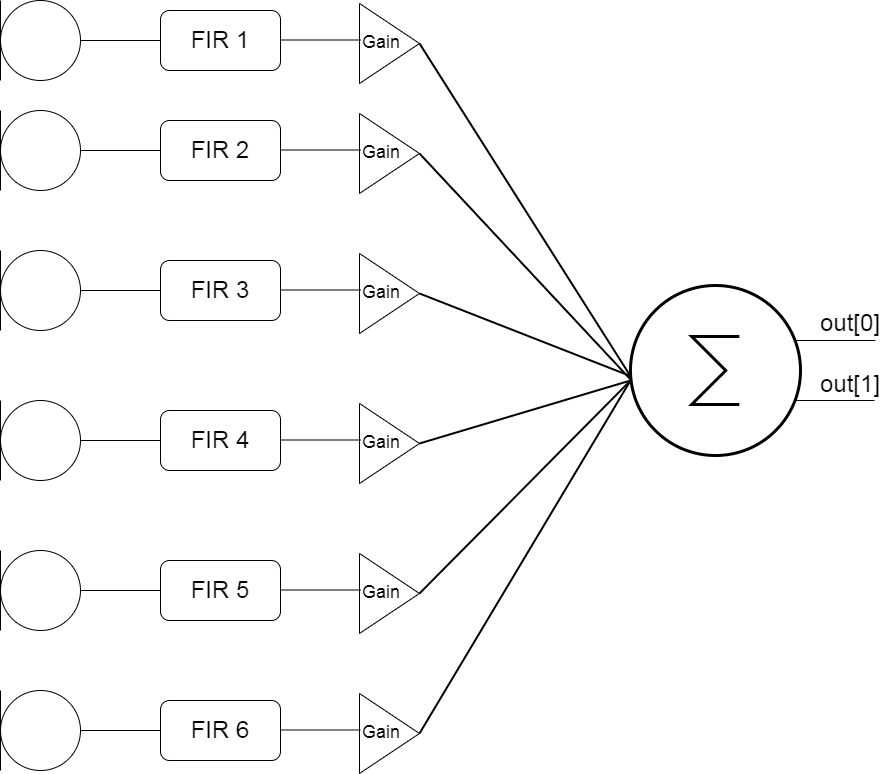

The diagram above was exported from draw.io. Its source (the exported page's mxGraphModel, read from the mxfile embedded in the PNG):
<mxGraphModel dx="1590" dy="820" grid="1" gridSize="10" guides="1" tooltips="1" connect="1" arrows="1" fold="0" page="1" pageScale="1" pageWidth="1169" pageHeight="827" background="none" math="1" shadow="0">
  <root>
    <mxCell id="0" />
    <mxCell id="1" parent="0" />
    <mxCell id="UJz_rOQO0vZ4Uwv0cnuW-27" value="" style="ellipse;whiteSpace=wrap;html=1;aspect=fixed;" vertex="1" parent="1">
      <mxGeometry x="80" y="420" width="80" height="80" as="geometry" />
    </mxCell>
    <mxCell id="UJz_rOQO0vZ4Uwv0cnuW-28" value="" style="endArrow=none;html=1;rounded=0;" edge="1" parent="1">
      <mxGeometry width="50" height="50" relative="1" as="geometry">
        <mxPoint x="80" y="500" as="sourcePoint" />
        <mxPoint x="80" y="420" as="targetPoint" />
      </mxGeometry>
    </mxCell>
    <mxCell id="UJz_rOQO0vZ4Uwv0cnuW-31" value="" style="rounded=1;whiteSpace=wrap;html=1;" vertex="1" parent="1">
      <mxGeometry x="240" y="430" width="120" height="60" as="geometry" />
    </mxCell>
    <mxCell id="UJz_rOQO0vZ4Uwv0cnuW-32" value="" style="endArrow=none;html=1;rounded=0;exitX=1;exitY=0.5;exitDx=0;exitDy=0;entryX=0;entryY=0.5;entryDx=0;entryDy=0;" edge="1" parent="1" source="UJz_rOQO0vZ4Uwv0cnuW-27" target="UJz_rOQO0vZ4Uwv0cnuW-31">
      <mxGeometry width="50" height="50" relative="1" as="geometry">
        <mxPoint x="450" y="700" as="sourcePoint" />
        <mxPoint x="500" y="650" as="targetPoint" />
      </mxGeometry>
    </mxCell>
    <mxCell id="UJz_rOQO0vZ4Uwv0cnuW-33" value="&lt;font style=&quot;font-size: 24px&quot;&gt;FIR 4&lt;/font&gt;" style="text;html=1;strokeColor=none;fillColor=none;align=center;verticalAlign=middle;whiteSpace=wrap;rounded=0;" vertex="1" parent="1">
      <mxGeometry x="260" y="445" width="80" height="30" as="geometry" />
    </mxCell>
    <mxCell id="UJz_rOQO0vZ4Uwv0cnuW-35" value="" style="triangle;whiteSpace=wrap;html=1;fontSize=24;" vertex="1" parent="1">
      <mxGeometry x="439" y="423" width="60" height="80" as="geometry" />
    </mxCell>
    <mxCell id="UJz_rOQO0vZ4Uwv0cnuW-36" value="&lt;font style=&quot;font-size: 18px&quot;&gt;Gain&lt;/font&gt;" style="text;html=1;strokeColor=none;fillColor=none;align=center;verticalAlign=middle;whiteSpace=wrap;rounded=0;fontSize=24;" vertex="1" parent="1">
      <mxGeometry x="431" y="445" width="60" height="30" as="geometry" />
    </mxCell>
    <mxCell id="UJz_rOQO0vZ4Uwv0cnuW-37" value="" style="endArrow=none;html=1;rounded=0;exitX=1;exitY=0.5;exitDx=0;exitDy=0;entryX=0;entryY=0.5;entryDx=0;entryDy=0;" edge="1" parent="1">
      <mxGeometry width="50" height="50" relative="1" as="geometry">
        <mxPoint x="359.9999999999967" y="459.47" as="sourcePoint" />
        <mxPoint x="440" y="459.47" as="targetPoint" />
      </mxGeometry>
    </mxCell>
    <mxCell id="UJz_rOQO0vZ4Uwv0cnuW-38" value="" style="ellipse;whiteSpace=wrap;html=1;aspect=fixed;" vertex="1" parent="1">
      <mxGeometry x="80" y="130" width="80" height="80" as="geometry" />
    </mxCell>
    <mxCell id="UJz_rOQO0vZ4Uwv0cnuW-39" value="" style="endArrow=none;html=1;rounded=0;" edge="1" parent="1">
      <mxGeometry width="50" height="50" relative="1" as="geometry">
        <mxPoint x="80" y="210" as="sourcePoint" />
        <mxPoint x="80" y="130" as="targetPoint" />
      </mxGeometry>
    </mxCell>
    <mxCell id="UJz_rOQO0vZ4Uwv0cnuW-40" value="" style="rounded=1;whiteSpace=wrap;html=1;" vertex="1" parent="1">
      <mxGeometry x="240" y="140" width="120" height="60" as="geometry" />
    </mxCell>
    <mxCell id="UJz_rOQO0vZ4Uwv0cnuW-41" value="" style="endArrow=none;html=1;rounded=0;exitX=1;exitY=0.5;exitDx=0;exitDy=0;entryX=0;entryY=0.5;entryDx=0;entryDy=0;" edge="1" parent="1" source="UJz_rOQO0vZ4Uwv0cnuW-38" target="UJz_rOQO0vZ4Uwv0cnuW-40">
      <mxGeometry width="50" height="50" relative="1" as="geometry">
        <mxPoint x="450" y="410" as="sourcePoint" />
        <mxPoint x="500" y="360" as="targetPoint" />
      </mxGeometry>
    </mxCell>
    <mxCell id="UJz_rOQO0vZ4Uwv0cnuW-42" value="&lt;font style=&quot;font-size: 24px&quot;&gt;FIR 2&lt;/font&gt;" style="text;html=1;strokeColor=none;fillColor=none;align=center;verticalAlign=middle;whiteSpace=wrap;rounded=0;" vertex="1" parent="1">
      <mxGeometry x="260" y="155" width="80" height="30" as="geometry" />
    </mxCell>
    <mxCell id="UJz_rOQO0vZ4Uwv0cnuW-43" value="" style="triangle;whiteSpace=wrap;html=1;fontSize=24;" vertex="1" parent="1">
      <mxGeometry x="439" y="133" width="60" height="80" as="geometry" />
    </mxCell>
    <mxCell id="UJz_rOQO0vZ4Uwv0cnuW-44" value="&lt;font style=&quot;font-size: 18px&quot;&gt;Gain&lt;/font&gt;" style="text;html=1;strokeColor=none;fillColor=none;align=center;verticalAlign=middle;whiteSpace=wrap;rounded=0;fontSize=24;" vertex="1" parent="1">
      <mxGeometry x="431" y="155" width="60" height="30" as="geometry" />
    </mxCell>
    <mxCell id="UJz_rOQO0vZ4Uwv0cnuW-45" value="" style="endArrow=none;html=1;rounded=0;exitX=1;exitY=0.5;exitDx=0;exitDy=0;entryX=0;entryY=0.5;entryDx=0;entryDy=0;" edge="1" parent="1">
      <mxGeometry width="50" height="50" relative="1" as="geometry">
        <mxPoint x="359.9999999999968" y="169.47000000000003" as="sourcePoint" />
        <mxPoint x="440" y="169.47000000000003" as="targetPoint" />
      </mxGeometry>
    </mxCell>
    <mxCell id="UJz_rOQO0vZ4Uwv0cnuW-46" value="" style="ellipse;whiteSpace=wrap;html=1;aspect=fixed;" vertex="1" parent="1">
      <mxGeometry x="80" y="270" width="80" height="80" as="geometry" />
    </mxCell>
    <mxCell id="UJz_rOQO0vZ4Uwv0cnuW-47" value="" style="endArrow=none;html=1;rounded=0;" edge="1" parent="1">
      <mxGeometry width="50" height="50" relative="1" as="geometry">
        <mxPoint x="80" y="350" as="sourcePoint" />
        <mxPoint x="80" y="270" as="targetPoint" />
      </mxGeometry>
    </mxCell>
    <mxCell id="UJz_rOQO0vZ4Uwv0cnuW-48" value="" style="rounded=1;whiteSpace=wrap;html=1;" vertex="1" parent="1">
      <mxGeometry x="240" y="280" width="120" height="60" as="geometry" />
    </mxCell>
    <mxCell id="UJz_rOQO0vZ4Uwv0cnuW-49" value="" style="endArrow=none;html=1;rounded=0;exitX=1;exitY=0.5;exitDx=0;exitDy=0;entryX=0;entryY=0.5;entryDx=0;entryDy=0;" edge="1" parent="1" source="UJz_rOQO0vZ4Uwv0cnuW-46" target="UJz_rOQO0vZ4Uwv0cnuW-48">
      <mxGeometry width="50" height="50" relative="1" as="geometry">
        <mxPoint x="450" y="550" as="sourcePoint" />
        <mxPoint x="500" y="500" as="targetPoint" />
      </mxGeometry>
    </mxCell>
    <mxCell id="UJz_rOQO0vZ4Uwv0cnuW-50" value="&lt;font style=&quot;font-size: 24px&quot;&gt;FIR 3&lt;/font&gt;" style="text;html=1;strokeColor=none;fillColor=none;align=center;verticalAlign=middle;whiteSpace=wrap;rounded=0;" vertex="1" parent="1">
      <mxGeometry x="260" y="295" width="80" height="30" as="geometry" />
    </mxCell>
    <mxCell id="UJz_rOQO0vZ4Uwv0cnuW-51" value="" style="triangle;whiteSpace=wrap;html=1;fontSize=24;" vertex="1" parent="1">
      <mxGeometry x="439" y="273" width="60" height="80" as="geometry" />
    </mxCell>
    <mxCell id="UJz_rOQO0vZ4Uwv0cnuW-52" value="&lt;font style=&quot;font-size: 18px&quot;&gt;Gain&lt;/font&gt;" style="text;html=1;strokeColor=none;fillColor=none;align=center;verticalAlign=middle;whiteSpace=wrap;rounded=0;fontSize=24;" vertex="1" parent="1">
      <mxGeometry x="431" y="295" width="60" height="30" as="geometry" />
    </mxCell>
    <mxCell id="UJz_rOQO0vZ4Uwv0cnuW-53" value="" style="endArrow=none;html=1;rounded=0;exitX=1;exitY=0.5;exitDx=0;exitDy=0;entryX=0;entryY=0.5;entryDx=0;entryDy=0;" edge="1" parent="1">
      <mxGeometry width="50" height="50" relative="1" as="geometry">
        <mxPoint x="359.9999999999968" y="309.47" as="sourcePoint" />
        <mxPoint x="440" y="309.47" as="targetPoint" />
      </mxGeometry>
    </mxCell>
    <mxCell id="UJz_rOQO0vZ4Uwv0cnuW-54" value="" style="ellipse;whiteSpace=wrap;html=1;aspect=fixed;" vertex="1" parent="1">
      <mxGeometry x="80" y="570" width="80" height="80" as="geometry" />
    </mxCell>
    <mxCell id="UJz_rOQO0vZ4Uwv0cnuW-55" value="" style="endArrow=none;html=1;rounded=0;" edge="1" parent="1">
      <mxGeometry width="50" height="50" relative="1" as="geometry">
        <mxPoint x="80" y="650" as="sourcePoint" />
        <mxPoint x="80" y="570" as="targetPoint" />
      </mxGeometry>
    </mxCell>
    <mxCell id="UJz_rOQO0vZ4Uwv0cnuW-56" value="" style="rounded=1;whiteSpace=wrap;html=1;" vertex="1" parent="1">
      <mxGeometry x="240" y="580" width="120" height="60" as="geometry" />
    </mxCell>
    <mxCell id="UJz_rOQO0vZ4Uwv0cnuW-57" value="" style="endArrow=none;html=1;rounded=0;exitX=1;exitY=0.5;exitDx=0;exitDy=0;entryX=0;entryY=0.5;entryDx=0;entryDy=0;" edge="1" parent="1" source="UJz_rOQO0vZ4Uwv0cnuW-54" target="UJz_rOQO0vZ4Uwv0cnuW-56">
      <mxGeometry width="50" height="50" relative="1" as="geometry">
        <mxPoint x="450" y="850" as="sourcePoint" />
        <mxPoint x="500" y="800" as="targetPoint" />
      </mxGeometry>
    </mxCell>
    <mxCell id="UJz_rOQO0vZ4Uwv0cnuW-58" value="&lt;font style=&quot;font-size: 24px&quot;&gt;FIR 5&lt;/font&gt;" style="text;html=1;strokeColor=none;fillColor=none;align=center;verticalAlign=middle;whiteSpace=wrap;rounded=0;" vertex="1" parent="1">
      <mxGeometry x="260" y="595" width="80" height="30" as="geometry" />
    </mxCell>
    <mxCell id="UJz_rOQO0vZ4Uwv0cnuW-59" value="" style="triangle;whiteSpace=wrap;html=1;fontSize=24;" vertex="1" parent="1">
      <mxGeometry x="439" y="573" width="60" height="80" as="geometry" />
    </mxCell>
    <mxCell id="UJz_rOQO0vZ4Uwv0cnuW-60" value="&lt;font style=&quot;font-size: 18px&quot;&gt;Gain&lt;/font&gt;" style="text;html=1;strokeColor=none;fillColor=none;align=center;verticalAlign=middle;whiteSpace=wrap;rounded=0;fontSize=24;" vertex="1" parent="1">
      <mxGeometry x="431" y="595" width="60" height="30" as="geometry" />
    </mxCell>
    <mxCell id="UJz_rOQO0vZ4Uwv0cnuW-61" value="" style="endArrow=none;html=1;rounded=0;exitX=1;exitY=0.5;exitDx=0;exitDy=0;entryX=0;entryY=0.5;entryDx=0;entryDy=0;" edge="1" parent="1">
      <mxGeometry width="50" height="50" relative="1" as="geometry">
        <mxPoint x="359.9999999999968" y="609.47" as="sourcePoint" />
        <mxPoint x="440" y="609.47" as="targetPoint" />
      </mxGeometry>
    </mxCell>
    <mxCell id="UJz_rOQO0vZ4Uwv0cnuW-62" value="" style="ellipse;whiteSpace=wrap;html=1;aspect=fixed;" vertex="1" parent="1">
      <mxGeometry x="80" y="20" width="80" height="80" as="geometry" />
    </mxCell>
    <mxCell id="UJz_rOQO0vZ4Uwv0cnuW-63" value="" style="endArrow=none;html=1;rounded=0;" edge="1" parent="1">
      <mxGeometry width="50" height="50" relative="1" as="geometry">
        <mxPoint x="80" y="100" as="sourcePoint" />
        <mxPoint x="80" y="20" as="targetPoint" />
      </mxGeometry>
    </mxCell>
    <mxCell id="UJz_rOQO0vZ4Uwv0cnuW-64" value="" style="rounded=1;whiteSpace=wrap;html=1;" vertex="1" parent="1">
      <mxGeometry x="240" y="30" width="120" height="60" as="geometry" />
    </mxCell>
    <mxCell id="UJz_rOQO0vZ4Uwv0cnuW-65" value="" style="endArrow=none;html=1;rounded=0;exitX=1;exitY=0.5;exitDx=0;exitDy=0;entryX=0;entryY=0.5;entryDx=0;entryDy=0;" edge="1" parent="1" source="UJz_rOQO0vZ4Uwv0cnuW-62" target="UJz_rOQO0vZ4Uwv0cnuW-64">
      <mxGeometry width="50" height="50" relative="1" as="geometry">
        <mxPoint x="450" y="300" as="sourcePoint" />
        <mxPoint x="500" y="250" as="targetPoint" />
      </mxGeometry>
    </mxCell>
    <mxCell id="UJz_rOQO0vZ4Uwv0cnuW-66" value="&lt;font style=&quot;font-size: 24px&quot;&gt;FIR 1&lt;/font&gt;" style="text;html=1;strokeColor=none;fillColor=none;align=center;verticalAlign=middle;whiteSpace=wrap;rounded=0;" vertex="1" parent="1">
      <mxGeometry x="260" y="45" width="80" height="30" as="geometry" />
    </mxCell>
    <mxCell id="UJz_rOQO0vZ4Uwv0cnuW-67" value="" style="triangle;whiteSpace=wrap;html=1;fontSize=24;" vertex="1" parent="1">
      <mxGeometry x="439" y="23" width="60" height="80" as="geometry" />
    </mxCell>
    <mxCell id="UJz_rOQO0vZ4Uwv0cnuW-68" value="&lt;font style=&quot;font-size: 18px&quot;&gt;Gain&lt;/font&gt;" style="text;html=1;strokeColor=none;fillColor=none;align=center;verticalAlign=middle;whiteSpace=wrap;rounded=0;fontSize=24;" vertex="1" parent="1">
      <mxGeometry x="431" y="45" width="60" height="30" as="geometry" />
    </mxCell>
    <mxCell id="UJz_rOQO0vZ4Uwv0cnuW-69" value="" style="endArrow=none;html=1;rounded=0;exitX=1;exitY=0.5;exitDx=0;exitDy=0;entryX=0;entryY=0.5;entryDx=0;entryDy=0;" edge="1" parent="1">
      <mxGeometry width="50" height="50" relative="1" as="geometry">
        <mxPoint x="359.9999999999968" y="59.47000000000003" as="sourcePoint" />
        <mxPoint x="440" y="59.47000000000003" as="targetPoint" />
      </mxGeometry>
    </mxCell>
    <mxCell id="UJz_rOQO0vZ4Uwv0cnuW-70" value="" style="ellipse;whiteSpace=wrap;html=1;aspect=fixed;" vertex="1" parent="1">
      <mxGeometry x="80" y="710" width="80" height="80" as="geometry" />
    </mxCell>
    <mxCell id="UJz_rOQO0vZ4Uwv0cnuW-71" value="" style="endArrow=none;html=1;rounded=0;" edge="1" parent="1">
      <mxGeometry width="50" height="50" relative="1" as="geometry">
        <mxPoint x="80" y="790" as="sourcePoint" />
        <mxPoint x="80" y="710" as="targetPoint" />
      </mxGeometry>
    </mxCell>
    <mxCell id="UJz_rOQO0vZ4Uwv0cnuW-72" value="" style="rounded=1;whiteSpace=wrap;html=1;" vertex="1" parent="1">
      <mxGeometry x="240" y="720" width="120" height="60" as="geometry" />
    </mxCell>
    <mxCell id="UJz_rOQO0vZ4Uwv0cnuW-73" value="" style="endArrow=none;html=1;rounded=0;exitX=1;exitY=0.5;exitDx=0;exitDy=0;entryX=0;entryY=0.5;entryDx=0;entryDy=0;" edge="1" parent="1" source="UJz_rOQO0vZ4Uwv0cnuW-70" target="UJz_rOQO0vZ4Uwv0cnuW-72">
      <mxGeometry width="50" height="50" relative="1" as="geometry">
        <mxPoint x="450" y="990" as="sourcePoint" />
        <mxPoint x="500" y="940" as="targetPoint" />
      </mxGeometry>
    </mxCell>
    <mxCell id="UJz_rOQO0vZ4Uwv0cnuW-74" value="&lt;font style=&quot;font-size: 24px&quot;&gt;FIR 6&lt;/font&gt;" style="text;html=1;strokeColor=none;fillColor=none;align=center;verticalAlign=middle;whiteSpace=wrap;rounded=0;" vertex="1" parent="1">
      <mxGeometry x="260" y="735" width="80" height="30" as="geometry" />
    </mxCell>
    <mxCell id="UJz_rOQO0vZ4Uwv0cnuW-75" value="" style="triangle;whiteSpace=wrap;html=1;fontSize=24;" vertex="1" parent="1">
      <mxGeometry x="439" y="713" width="60" height="80" as="geometry" />
    </mxCell>
    <mxCell id="UJz_rOQO0vZ4Uwv0cnuW-76" value="&lt;font style=&quot;font-size: 18px&quot;&gt;Gain&lt;/font&gt;" style="text;html=1;strokeColor=none;fillColor=none;align=center;verticalAlign=middle;whiteSpace=wrap;rounded=0;fontSize=24;" vertex="1" parent="1">
      <mxGeometry x="431" y="735" width="60" height="30" as="geometry" />
    </mxCell>
    <mxCell id="UJz_rOQO0vZ4Uwv0cnuW-77" value="" style="endArrow=none;html=1;rounded=0;exitX=1;exitY=0.5;exitDx=0;exitDy=0;entryX=0;entryY=0.5;entryDx=0;entryDy=0;" edge="1" parent="1">
      <mxGeometry width="50" height="50" relative="1" as="geometry">
        <mxPoint x="359.9999999999968" y="749.47" as="sourcePoint" />
        <mxPoint x="440" y="749.47" as="targetPoint" />
      </mxGeometry>
    </mxCell>
    <mxCell id="UJz_rOQO0vZ4Uwv0cnuW-79" value="" style="verticalLabelPosition=bottom;shadow=0;align=center;html=1;verticalAlign=top;shape=mxgraph.electrical.abstract.sum;fontSize=72;strokeWidth=3;" vertex="1" parent="1">
      <mxGeometry x="710" y="305" width="170" height="170" as="geometry" />
    </mxCell>
    <mxCell id="UJz_rOQO0vZ4Uwv0cnuW-80" value="" style="endArrow=none;html=1;rounded=0;fontSize=72;exitX=1;exitY=0.5;exitDx=0;exitDy=0;strokeWidth=2;" edge="1" parent="1" source="UJz_rOQO0vZ4Uwv0cnuW-75">
      <mxGeometry width="50" height="50" relative="1" as="geometry">
        <mxPoint x="500" y="750" as="sourcePoint" />
        <mxPoint x="710" y="400" as="targetPoint" />
      </mxGeometry>
    </mxCell>
    <mxCell id="UJz_rOQO0vZ4Uwv0cnuW-81" value="" style="endArrow=none;html=1;rounded=0;fontSize=72;exitX=1;exitY=0.5;exitDx=0;exitDy=0;strokeWidth=2;" edge="1" parent="1" source="UJz_rOQO0vZ4Uwv0cnuW-59">
      <mxGeometry width="50" height="50" relative="1" as="geometry">
        <mxPoint x="510" y="760" as="sourcePoint" />
        <mxPoint x="710" y="400" as="targetPoint" />
      </mxGeometry>
    </mxCell>
    <mxCell id="UJz_rOQO0vZ4Uwv0cnuW-82" value="" style="endArrow=none;html=1;rounded=0;fontSize=72;exitX=1;exitY=0.5;exitDx=0;exitDy=0;strokeWidth=2;" edge="1" parent="1">
      <mxGeometry width="50" height="50" relative="1" as="geometry">
        <mxPoint x="499" y="463" as="sourcePoint" />
        <mxPoint x="710" y="400" as="targetPoint" />
      </mxGeometry>
    </mxCell>
    <mxCell id="UJz_rOQO0vZ4Uwv0cnuW-83" value="" style="endArrow=none;html=1;rounded=0;fontSize=72;exitX=1;exitY=0.5;exitDx=0;exitDy=0;entryX=0.003;entryY=0.534;entryDx=0;entryDy=0;entryPerimeter=0;strokeWidth=2;" edge="1" parent="1" source="UJz_rOQO0vZ4Uwv0cnuW-51" target="UJz_rOQO0vZ4Uwv0cnuW-79">
      <mxGeometry width="50" height="50" relative="1" as="geometry">
        <mxPoint x="499" y="311.55" as="sourcePoint" />
        <mxPoint x="708.8000000000002" y="250.00399999999996" as="targetPoint" />
      </mxGeometry>
    </mxCell>
    <mxCell id="UJz_rOQO0vZ4Uwv0cnuW-84" value="" style="endArrow=none;html=1;rounded=0;fontSize=72;exitX=1;exitY=0.5;exitDx=0;exitDy=0;strokeWidth=2;" edge="1" parent="1" source="UJz_rOQO0vZ4Uwv0cnuW-43">
      <mxGeometry width="50" height="50" relative="1" as="geometry">
        <mxPoint x="499" y="170" as="sourcePoint" />
        <mxPoint x="711" y="400" as="targetPoint" />
      </mxGeometry>
    </mxCell>
    <mxCell id="UJz_rOQO0vZ4Uwv0cnuW-85" value="" style="endArrow=none;html=1;rounded=0;fontSize=72;exitX=1;exitY=0.5;exitDx=0;exitDy=0;entryX=0.001;entryY=0.535;entryDx=0;entryDy=0;entryPerimeter=0;strokeWidth=2;" edge="1" parent="1" source="UJz_rOQO0vZ4Uwv0cnuW-67" target="UJz_rOQO0vZ4Uwv0cnuW-79">
      <mxGeometry width="50" height="50" relative="1" as="geometry">
        <mxPoint x="498" y="68" as="sourcePoint" />
        <mxPoint x="710" y="295" as="targetPoint" />
      </mxGeometry>
    </mxCell>
    <mxCell id="UJz_rOQO0vZ4Uwv0cnuW-86" value="" style="endArrow=none;html=1;rounded=0;exitX=1;exitY=0.5;exitDx=0;exitDy=0;entryX=0;entryY=0.5;entryDx=0;entryDy=0;" edge="1" parent="1">
      <mxGeometry width="50" height="50" relative="1" as="geometry">
        <mxPoint x="875" y="360" as="sourcePoint" />
        <mxPoint x="955" y="360" as="targetPoint" />
      </mxGeometry>
    </mxCell>
    <mxCell id="UJz_rOQO0vZ4Uwv0cnuW-87" value="" style="endArrow=none;html=1;rounded=0;exitX=1;exitY=0.5;exitDx=0;exitDy=0;entryX=0;entryY=0.5;entryDx=0;entryDy=0;" edge="1" parent="1">
      <mxGeometry width="50" height="50" relative="1" as="geometry">
        <mxPoint x="874" y="420" as="sourcePoint" />
        <mxPoint x="954" y="420" as="targetPoint" />
      </mxGeometry>
    </mxCell>
    <mxCell id="UJz_rOQO0vZ4Uwv0cnuW-88" value="&lt;span style=&quot;font-size: 24px&quot;&gt;out[0]&lt;/span&gt;" style="text;html=1;strokeColor=none;fillColor=none;align=center;verticalAlign=middle;whiteSpace=wrap;rounded=0;fontSize=72;" vertex="1" parent="1">
      <mxGeometry x="900" y="311" width="60" height="30" as="geometry" />
    </mxCell>
    <mxCell id="UJz_rOQO0vZ4Uwv0cnuW-89" value="&lt;span style=&quot;font-size: 24px&quot;&gt;out[1]&lt;/span&gt;" style="text;html=1;strokeColor=none;fillColor=none;align=center;verticalAlign=middle;whiteSpace=wrap;rounded=0;fontSize=72;" vertex="1" parent="1">
      <mxGeometry x="900" y="372" width="60" height="30" as="geometry" />
    </mxCell>
  </root>
</mxGraphModel>